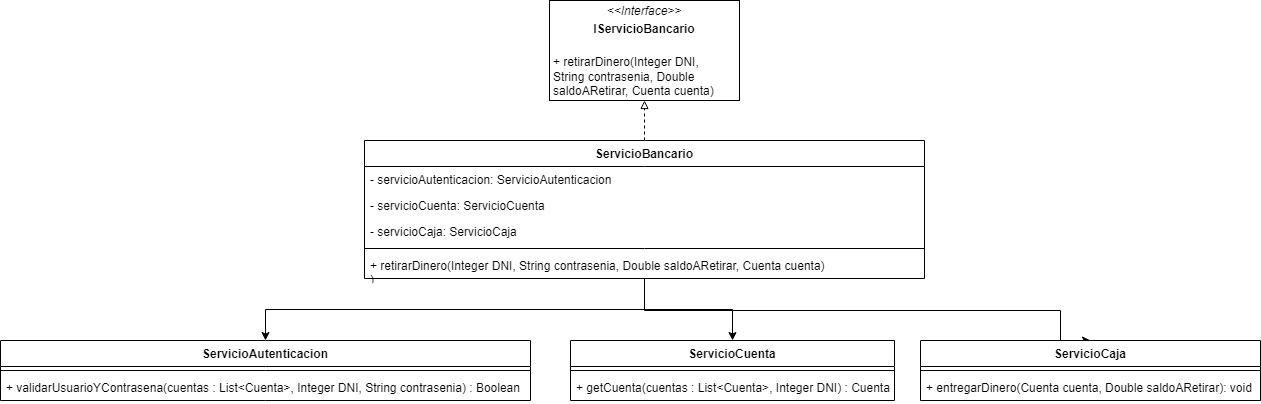

The diagram above was exported from draw.io. Its source (the exported page's mxGraphModel, read from the mxfile embedded in the PNG):
<mxGraphModel dx="1865" dy="539" grid="1" gridSize="10" guides="1" tooltips="1" connect="1" arrows="1" fold="1" page="1" pageScale="1" pageWidth="827" pageHeight="1169" math="0" shadow="0">
  <root>
    <mxCell id="WIyWlLk6GJQsqaUBKTNV-0" />
    <mxCell id="WIyWlLk6GJQsqaUBKTNV-1" parent="WIyWlLk6GJQsqaUBKTNV-0" />
    <mxCell id="sSgR3VyoIIG1yj-Hab1Q-0" value="&lt;p style=&quot;margin:0px;margin-top:4px;text-align:center;&quot;&gt;&lt;i&gt;&amp;lt;&amp;lt;Interface&amp;gt;&amp;gt;&lt;/i&gt;&lt;br&gt;&lt;/p&gt;&lt;p style=&quot;margin:0px;margin-top:4px;text-align:center;&quot;&gt;&lt;b style=&quot;&quot;&gt;IServicioBancario&lt;/b&gt;&lt;/p&gt;&lt;p style=&quot;margin:0px;margin-top:4px;text-align:center;&quot;&gt;&lt;b style=&quot;&quot;&gt;&lt;br&gt;&lt;/b&gt;&lt;/p&gt;&lt;p style=&quot;margin:0px;margin-left:4px;&quot;&gt;&lt;span style=&quot;background-color: initial;&quot;&gt;+ retirarDinero(Integer DNI,&amp;nbsp;&lt;/span&gt;&lt;/p&gt;&lt;p style=&quot;margin:0px;margin-left:4px;&quot;&gt;&lt;span style=&quot;background-color: initial;&quot;&gt;String contrasenia, Double&amp;nbsp;&lt;/span&gt;&lt;/p&gt;&lt;p style=&quot;margin:0px;margin-left:4px;&quot;&gt;&lt;span style=&quot;background-color: initial;&quot;&gt;saldoARetirar, Cuenta cuenta)&lt;/span&gt;&lt;br&gt;&lt;/p&gt;&lt;p style=&quot;margin:0px;margin-left:4px;&quot;&gt;&lt;br&gt;&lt;/p&gt;" style="verticalAlign=top;align=left;overflow=fill;fontSize=12;fontFamily=Helvetica;html=1;" vertex="1" parent="WIyWlLk6GJQsqaUBKTNV-1">
      <mxGeometry x="319" y="100" width="190" height="100" as="geometry" />
    </mxCell>
    <mxCell id="sSgR3VyoIIG1yj-Hab1Q-7" style="edgeStyle=orthogonalEdgeStyle;rounded=0;orthogonalLoop=1;jettySize=auto;html=1;entryX=0.5;entryY=1;entryDx=0;entryDy=0;dashed=1;endArrow=block;endFill=0;" edge="1" parent="WIyWlLk6GJQsqaUBKTNV-1" source="sSgR3VyoIIG1yj-Hab1Q-1" target="sSgR3VyoIIG1yj-Hab1Q-0">
      <mxGeometry relative="1" as="geometry" />
    </mxCell>
    <mxCell id="sSgR3VyoIIG1yj-Hab1Q-25" style="edgeStyle=orthogonalEdgeStyle;rounded=0;orthogonalLoop=1;jettySize=auto;html=1;entryX=0.5;entryY=0;entryDx=0;entryDy=0;endArrow=classic;endFill=1;" edge="1" parent="WIyWlLk6GJQsqaUBKTNV-1" source="sSgR3VyoIIG1yj-Hab1Q-1" target="sSgR3VyoIIG1yj-Hab1Q-16">
      <mxGeometry relative="1" as="geometry" />
    </mxCell>
    <mxCell id="sSgR3VyoIIG1yj-Hab1Q-26" style="edgeStyle=orthogonalEdgeStyle;rounded=0;orthogonalLoop=1;jettySize=auto;html=1;entryX=0.5;entryY=0;entryDx=0;entryDy=0;endArrow=classic;endFill=1;" edge="1" parent="WIyWlLk6GJQsqaUBKTNV-1" source="sSgR3VyoIIG1yj-Hab1Q-1" target="sSgR3VyoIIG1yj-Hab1Q-20">
      <mxGeometry relative="1" as="geometry">
        <Array as="points">
          <mxPoint x="414" y="410" />
          <mxPoint x="830" y="410" />
        </Array>
      </mxGeometry>
    </mxCell>
    <mxCell id="sSgR3VyoIIG1yj-Hab1Q-27" style="edgeStyle=orthogonalEdgeStyle;rounded=0;orthogonalLoop=1;jettySize=auto;html=1;endArrow=classic;endFill=1;" edge="1" parent="WIyWlLk6GJQsqaUBKTNV-1" source="sSgR3VyoIIG1yj-Hab1Q-1" target="sSgR3VyoIIG1yj-Hab1Q-8">
      <mxGeometry relative="1" as="geometry" />
    </mxCell>
    <mxCell id="sSgR3VyoIIG1yj-Hab1Q-1" value="ServicioBancario" style="swimlane;fontStyle=1;align=center;verticalAlign=top;childLayout=stackLayout;horizontal=1;startSize=26;horizontalStack=0;resizeParent=1;resizeParentMax=0;resizeLast=0;collapsible=1;marginBottom=0;" vertex="1" parent="WIyWlLk6GJQsqaUBKTNV-1">
      <mxGeometry x="134" y="240" width="560" height="138" as="geometry" />
    </mxCell>
    <mxCell id="sSgR3VyoIIG1yj-Hab1Q-5" value="- servicioAutenticacion: ServicioAutenticacion" style="text;strokeColor=none;fillColor=none;align=left;verticalAlign=top;spacingLeft=4;spacingRight=4;overflow=hidden;rotatable=0;points=[[0,0.5],[1,0.5]];portConstraint=eastwest;" vertex="1" parent="sSgR3VyoIIG1yj-Hab1Q-1">
      <mxGeometry y="26" width="560" height="26" as="geometry" />
    </mxCell>
    <mxCell id="sSgR3VyoIIG1yj-Hab1Q-6" value="- servicioCuenta: ServicioCuenta" style="text;strokeColor=none;fillColor=none;align=left;verticalAlign=top;spacingLeft=4;spacingRight=4;overflow=hidden;rotatable=0;points=[[0,0.5],[1,0.5]];portConstraint=eastwest;" vertex="1" parent="sSgR3VyoIIG1yj-Hab1Q-1">
      <mxGeometry y="52" width="560" height="26" as="geometry" />
    </mxCell>
    <mxCell id="sSgR3VyoIIG1yj-Hab1Q-2" value="- servicioCaja: ServicioCaja" style="text;strokeColor=none;fillColor=none;align=left;verticalAlign=top;spacingLeft=4;spacingRight=4;overflow=hidden;rotatable=0;points=[[0,0.5],[1,0.5]];portConstraint=eastwest;" vertex="1" parent="sSgR3VyoIIG1yj-Hab1Q-1">
      <mxGeometry y="78" width="560" height="26" as="geometry" />
    </mxCell>
    <mxCell id="sSgR3VyoIIG1yj-Hab1Q-3" value="" style="line;strokeWidth=1;fillColor=none;align=left;verticalAlign=middle;spacingTop=-1;spacingLeft=3;spacingRight=3;rotatable=0;labelPosition=right;points=[];portConstraint=eastwest;" vertex="1" parent="sSgR3VyoIIG1yj-Hab1Q-1">
      <mxGeometry y="104" width="560" height="8" as="geometry" />
    </mxCell>
    <mxCell id="sSgR3VyoIIG1yj-Hab1Q-4" value="+ retirarDinero(Integer DNI, String contrasenia, Double saldoARetirar, Cuenta cuenta)&#10;)" style="text;strokeColor=none;fillColor=none;align=left;verticalAlign=top;spacingLeft=4;spacingRight=4;overflow=hidden;rotatable=0;points=[[0,0.5],[1,0.5]];portConstraint=eastwest;" vertex="1" parent="sSgR3VyoIIG1yj-Hab1Q-1">
      <mxGeometry y="112" width="560" height="26" as="geometry" />
    </mxCell>
    <mxCell id="sSgR3VyoIIG1yj-Hab1Q-8" value="ServicioAutenticacion" style="swimlane;fontStyle=1;align=center;verticalAlign=top;childLayout=stackLayout;horizontal=1;startSize=26;horizontalStack=0;resizeParent=1;resizeParentMax=0;resizeLast=0;collapsible=1;marginBottom=0;" vertex="1" parent="WIyWlLk6GJQsqaUBKTNV-1">
      <mxGeometry x="-230" y="440" width="530" height="60" as="geometry" />
    </mxCell>
    <mxCell id="sSgR3VyoIIG1yj-Hab1Q-10" value="" style="line;strokeWidth=1;fillColor=none;align=left;verticalAlign=middle;spacingTop=-1;spacingLeft=3;spacingRight=3;rotatable=0;labelPosition=right;points=[];portConstraint=eastwest;" vertex="1" parent="sSgR3VyoIIG1yj-Hab1Q-8">
      <mxGeometry y="26" width="530" height="8" as="geometry" />
    </mxCell>
    <mxCell id="sSgR3VyoIIG1yj-Hab1Q-11" value="+ validarUsuarioYContrasena(cuentas : List&lt;Cuenta&gt;, Integer DNI, String contrasenia) : Boolean" style="text;strokeColor=none;fillColor=none;align=left;verticalAlign=top;spacingLeft=4;spacingRight=4;overflow=hidden;rotatable=0;points=[[0,0.5],[1,0.5]];portConstraint=eastwest;" vertex="1" parent="sSgR3VyoIIG1yj-Hab1Q-8">
      <mxGeometry y="34" width="530" height="26" as="geometry" />
    </mxCell>
    <mxCell id="sSgR3VyoIIG1yj-Hab1Q-16" value="ServicioCuenta" style="swimlane;fontStyle=1;align=center;verticalAlign=top;childLayout=stackLayout;horizontal=1;startSize=26;horizontalStack=0;resizeParent=1;resizeParentMax=0;resizeLast=0;collapsible=1;marginBottom=0;" vertex="1" parent="WIyWlLk6GJQsqaUBKTNV-1">
      <mxGeometry x="340" y="440" width="324" height="60" as="geometry" />
    </mxCell>
    <mxCell id="sSgR3VyoIIG1yj-Hab1Q-18" value="" style="line;strokeWidth=1;fillColor=none;align=left;verticalAlign=middle;spacingTop=-1;spacingLeft=3;spacingRight=3;rotatable=0;labelPosition=right;points=[];portConstraint=eastwest;" vertex="1" parent="sSgR3VyoIIG1yj-Hab1Q-16">
      <mxGeometry y="26" width="324" height="8" as="geometry" />
    </mxCell>
    <mxCell id="sSgR3VyoIIG1yj-Hab1Q-19" value="+ getCuenta(cuentas : List&lt;Cuenta&gt;, Integer DNI) : Cuenta" style="text;strokeColor=none;fillColor=none;align=left;verticalAlign=top;spacingLeft=4;spacingRight=4;overflow=hidden;rotatable=0;points=[[0,0.5],[1,0.5]];portConstraint=eastwest;" vertex="1" parent="sSgR3VyoIIG1yj-Hab1Q-16">
      <mxGeometry y="34" width="324" height="26" as="geometry" />
    </mxCell>
    <mxCell id="sSgR3VyoIIG1yj-Hab1Q-20" value="ServicioCaja" style="swimlane;fontStyle=1;align=center;verticalAlign=top;childLayout=stackLayout;horizontal=1;startSize=26;horizontalStack=0;resizeParent=1;resizeParentMax=0;resizeLast=0;collapsible=1;marginBottom=0;" vertex="1" parent="WIyWlLk6GJQsqaUBKTNV-1">
      <mxGeometry x="690" y="440" width="340" height="60" as="geometry" />
    </mxCell>
    <mxCell id="sSgR3VyoIIG1yj-Hab1Q-22" value="" style="line;strokeWidth=1;fillColor=none;align=left;verticalAlign=middle;spacingTop=-1;spacingLeft=3;spacingRight=3;rotatable=0;labelPosition=right;points=[];portConstraint=eastwest;" vertex="1" parent="sSgR3VyoIIG1yj-Hab1Q-20">
      <mxGeometry y="26" width="340" height="8" as="geometry" />
    </mxCell>
    <mxCell id="sSgR3VyoIIG1yj-Hab1Q-23" value="+ entregarDinero(Cuenta cuenta, Double saldoARetirar): void" style="text;strokeColor=none;fillColor=none;align=left;verticalAlign=top;spacingLeft=4;spacingRight=4;overflow=hidden;rotatable=0;points=[[0,0.5],[1,0.5]];portConstraint=eastwest;" vertex="1" parent="sSgR3VyoIIG1yj-Hab1Q-20">
      <mxGeometry y="34" width="340" height="26" as="geometry" />
    </mxCell>
  </root>
</mxGraphModel>